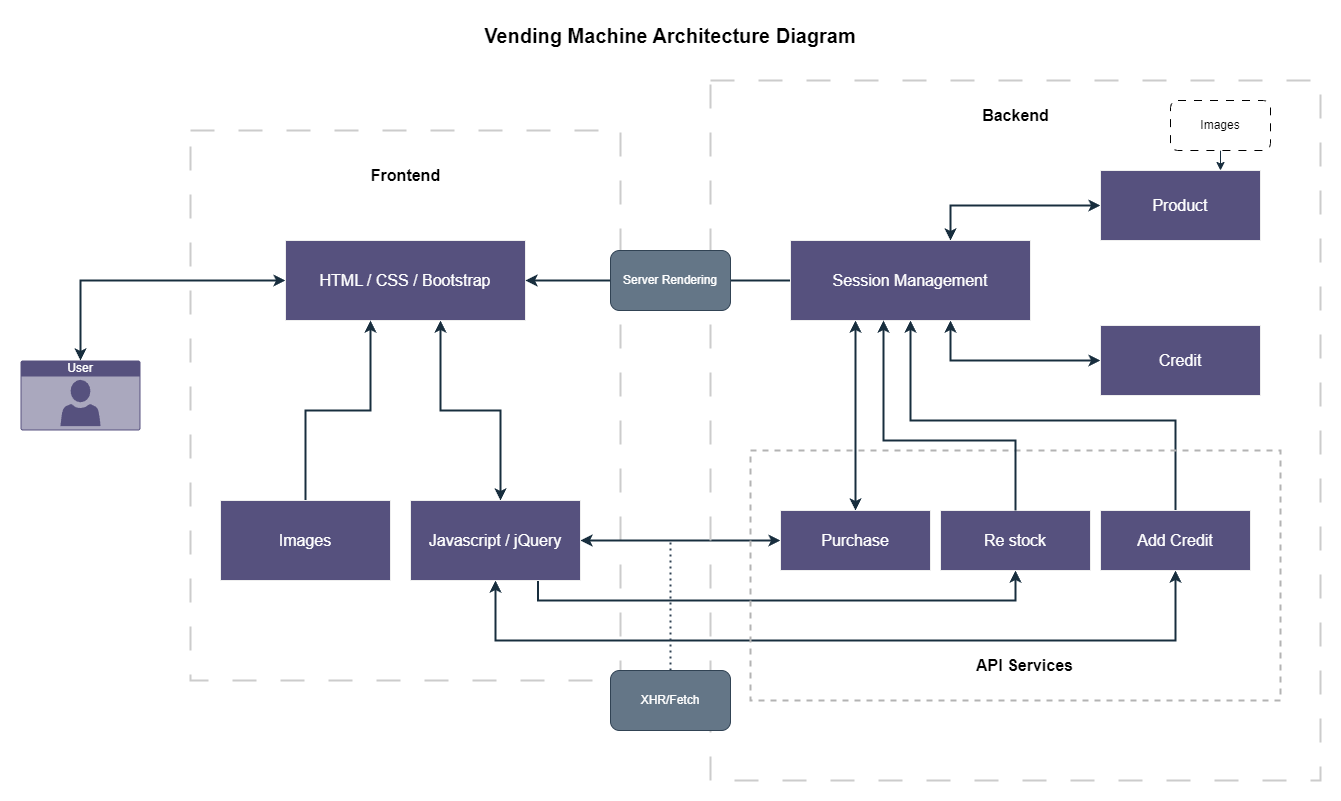

The diagram above was exported from draw.io. Its source (the exported page's mxGraphModel, read from the mxfile embedded in the PNG):
<mxGraphModel dx="2074" dy="1098" grid="1" gridSize="10" guides="1" tooltips="1" connect="1" arrows="1" fold="1" page="1" pageScale="1" pageWidth="850" pageHeight="1100" math="0" shadow="0">
  <root>
    <mxCell id="0" />
    <mxCell id="1" parent="0" />
    <mxCell id="TA2T-5H7ifZFe1qTxhS3-24" style="edgeStyle=orthogonalEdgeStyle;rounded=0;orthogonalLoop=1;jettySize=auto;html=1;exitX=0.5;exitY=0;exitDx=0;exitDy=0;exitPerimeter=0;entryX=0;entryY=0.5;entryDx=0;entryDy=0;startArrow=classic;startFill=1;strokeWidth=2;labelBackgroundColor=none;strokeColor=#182E3E;fontColor=default;" edge="1" parent="1" source="TA2T-5H7ifZFe1qTxhS3-1" target="TA2T-5H7ifZFe1qTxhS3-5">
      <mxGeometry relative="1" as="geometry" />
    </mxCell>
    <mxCell id="TA2T-5H7ifZFe1qTxhS3-1" value="User" style="html=1;whiteSpace=wrap;strokeColor=none;fillColor=#56517E;labelPosition=center;verticalLabelPosition=middle;verticalAlign=top;align=center;fontSize=12;outlineConnect=0;spacingTop=-6;fontColor=#FFFFFF;shape=mxgraph.sitemap.user;labelBackgroundColor=none;" vertex="1" parent="1">
      <mxGeometry x="20" y="440" width="120" height="70" as="geometry" />
    </mxCell>
    <mxCell id="TA2T-5H7ifZFe1qTxhS3-2" value="" style="whiteSpace=wrap;html=1;dashed=1;fillColor=none;dashPattern=12 12;strokeWidth=2;strokeColor=#CCCCCC;labelBackgroundColor=none;fontColor=#CCCCCC;" vertex="1" parent="1">
      <mxGeometry x="190" y="210" width="430" height="550" as="geometry" />
    </mxCell>
    <mxCell id="TA2T-5H7ifZFe1qTxhS3-4" value="Frontend" style="text;html=1;align=center;verticalAlign=middle;whiteSpace=wrap;rounded=0;fontSize=16;fontStyle=1;labelBackgroundColor=none;fontColor=#000000;" vertex="1" parent="1">
      <mxGeometry x="357.5" y="240" width="95" height="30" as="geometry" />
    </mxCell>
    <mxCell id="TA2T-5H7ifZFe1qTxhS3-8" style="edgeStyle=orthogonalEdgeStyle;rounded=0;orthogonalLoop=1;jettySize=auto;html=1;spacing=2;strokeWidth=2;startArrow=classic;startFill=1;labelBackgroundColor=none;strokeColor=#182E3E;fontColor=default;" edge="1" parent="1" target="TA2T-5H7ifZFe1qTxhS3-6">
      <mxGeometry relative="1" as="geometry">
        <mxPoint x="440" y="400" as="sourcePoint" />
        <mxPoint x="485" y="580" as="targetPoint" />
        <Array as="points">
          <mxPoint x="440" y="490" />
          <mxPoint x="500" y="490" />
        </Array>
      </mxGeometry>
    </mxCell>
    <mxCell id="TA2T-5H7ifZFe1qTxhS3-5" value="&lt;font style=&quot;font-size: 16px;&quot;&gt;&lt;span&gt;HTML / CSS / Bootstrap&lt;/span&gt;&lt;/font&gt;" style="rounded=0;whiteSpace=wrap;html=1;fontStyle=0;labelBackgroundColor=none;fillColor=#56517E;strokeColor=#EEEEEE;fontColor=#FFFFFF;" vertex="1" parent="1">
      <mxGeometry x="285" y="320" width="240" height="80" as="geometry" />
    </mxCell>
    <mxCell id="TA2T-5H7ifZFe1qTxhS3-23" style="edgeStyle=orthogonalEdgeStyle;rounded=0;orthogonalLoop=1;jettySize=auto;html=1;exitX=1;exitY=0.5;exitDx=0;exitDy=0;strokeWidth=2;startArrow=classic;startFill=1;labelBackgroundColor=none;strokeColor=#182E3E;fontColor=default;" edge="1" parent="1" source="TA2T-5H7ifZFe1qTxhS3-6" target="TA2T-5H7ifZFe1qTxhS3-21">
      <mxGeometry relative="1" as="geometry" />
    </mxCell>
    <mxCell id="TA2T-5H7ifZFe1qTxhS3-31" style="edgeStyle=orthogonalEdgeStyle;rounded=0;orthogonalLoop=1;jettySize=auto;html=1;exitX=0.75;exitY=1;exitDx=0;exitDy=0;entryX=0.5;entryY=1;entryDx=0;entryDy=0;strokeWidth=2;labelBackgroundColor=none;strokeColor=#182E3E;fontColor=default;" edge="1" parent="1" source="TA2T-5H7ifZFe1qTxhS3-6" target="TA2T-5H7ifZFe1qTxhS3-27">
      <mxGeometry relative="1" as="geometry" />
    </mxCell>
    <mxCell id="TA2T-5H7ifZFe1qTxhS3-32" style="edgeStyle=orthogonalEdgeStyle;rounded=0;orthogonalLoop=1;jettySize=auto;html=1;exitX=0.5;exitY=1;exitDx=0;exitDy=0;entryX=0.5;entryY=1;entryDx=0;entryDy=0;startArrow=classic;startFill=1;strokeWidth=2;labelBackgroundColor=none;strokeColor=#182E3E;fontColor=default;" edge="1" parent="1" source="TA2T-5H7ifZFe1qTxhS3-6" target="TA2T-5H7ifZFe1qTxhS3-25">
      <mxGeometry relative="1" as="geometry">
        <Array as="points">
          <mxPoint x="495" y="720" />
          <mxPoint x="1175" y="720" />
        </Array>
      </mxGeometry>
    </mxCell>
    <mxCell id="TA2T-5H7ifZFe1qTxhS3-6" value="&lt;span style=&quot;font-size: 16px;&quot;&gt;Javascript / jQuery&lt;/span&gt;" style="rounded=0;whiteSpace=wrap;html=1;fontStyle=0;labelBackgroundColor=none;fillColor=#56517E;strokeColor=#EEEEEE;fontColor=#FFFFFF;" vertex="1" parent="1">
      <mxGeometry x="410" y="580" width="170" height="80" as="geometry" />
    </mxCell>
    <mxCell id="TA2T-5H7ifZFe1qTxhS3-9" value="" style="whiteSpace=wrap;html=1;dashed=1;fillColor=none;dashPattern=12 12;strokeWidth=2;strokeColor=#CCCCCC;labelBackgroundColor=none;fontColor=#CCCCCC;" vertex="1" parent="1">
      <mxGeometry x="710" y="160" width="610" height="700" as="geometry" />
    </mxCell>
    <mxCell id="TA2T-5H7ifZFe1qTxhS3-10" value="Backend" style="text;html=1;align=center;verticalAlign=middle;whiteSpace=wrap;rounded=0;fontSize=16;fontStyle=1;labelBackgroundColor=none;fontColor=#000000;" vertex="1" parent="1">
      <mxGeometry x="967.5" y="180" width="95" height="30" as="geometry" />
    </mxCell>
    <mxCell id="TA2T-5H7ifZFe1qTxhS3-17" style="edgeStyle=orthogonalEdgeStyle;rounded=0;orthogonalLoop=1;jettySize=auto;html=1;exitX=0;exitY=0.5;exitDx=0;exitDy=0;entryX=1;entryY=0.5;entryDx=0;entryDy=0;strokeWidth=2;labelBackgroundColor=none;strokeColor=#182E3E;fontColor=default;" edge="1" parent="1" source="TA2T-5H7ifZFe1qTxhS3-12" target="TA2T-5H7ifZFe1qTxhS3-5">
      <mxGeometry relative="1" as="geometry" />
    </mxCell>
    <mxCell id="TA2T-5H7ifZFe1qTxhS3-18" style="edgeStyle=orthogonalEdgeStyle;rounded=0;orthogonalLoop=1;jettySize=auto;html=1;startArrow=classic;startFill=1;strokeWidth=2;labelBackgroundColor=none;strokeColor=#182E3E;fontColor=default;" edge="1" parent="1" source="TA2T-5H7ifZFe1qTxhS3-12" target="TA2T-5H7ifZFe1qTxhS3-13">
      <mxGeometry relative="1" as="geometry">
        <Array as="points">
          <mxPoint x="950" y="285" />
        </Array>
      </mxGeometry>
    </mxCell>
    <mxCell id="TA2T-5H7ifZFe1qTxhS3-44" value="" style="edgeLabel;html=1;align=center;verticalAlign=middle;resizable=0;points=[];strokeColor=#EEEEEE;fontColor=#FFFFFF;fillColor=#56517E;" vertex="1" connectable="0" parent="TA2T-5H7ifZFe1qTxhS3-18">
      <mxGeometry x="0.0667" y="-1" relative="1" as="geometry">
        <mxPoint as="offset" />
      </mxGeometry>
    </mxCell>
    <mxCell id="TA2T-5H7ifZFe1qTxhS3-19" style="edgeStyle=orthogonalEdgeStyle;rounded=0;orthogonalLoop=1;jettySize=auto;html=1;startArrow=classic;startFill=1;strokeWidth=2;labelBackgroundColor=none;strokeColor=#182E3E;fontColor=default;" edge="1" parent="1" source="TA2T-5H7ifZFe1qTxhS3-12" target="TA2T-5H7ifZFe1qTxhS3-14">
      <mxGeometry relative="1" as="geometry">
        <Array as="points">
          <mxPoint x="950" y="440" />
        </Array>
      </mxGeometry>
    </mxCell>
    <mxCell id="TA2T-5H7ifZFe1qTxhS3-22" style="edgeStyle=orthogonalEdgeStyle;rounded=0;orthogonalLoop=1;jettySize=auto;html=1;strokeWidth=2;startArrow=classic;startFill=1;labelBackgroundColor=none;strokeColor=#182E3E;fontColor=default;" edge="1" parent="1" source="TA2T-5H7ifZFe1qTxhS3-12" target="TA2T-5H7ifZFe1qTxhS3-21">
      <mxGeometry relative="1" as="geometry">
        <Array as="points">
          <mxPoint x="855" y="470" />
          <mxPoint x="855" y="470" />
        </Array>
      </mxGeometry>
    </mxCell>
    <mxCell id="TA2T-5H7ifZFe1qTxhS3-26" style="edgeStyle=orthogonalEdgeStyle;rounded=0;orthogonalLoop=1;jettySize=auto;html=1;entryX=0.5;entryY=0;entryDx=0;entryDy=0;strokeWidth=2;startArrow=classic;startFill=1;endArrow=none;endFill=0;labelBackgroundColor=none;strokeColor=#182E3E;fontColor=default;" edge="1" parent="1" source="TA2T-5H7ifZFe1qTxhS3-12" target="TA2T-5H7ifZFe1qTxhS3-25">
      <mxGeometry relative="1" as="geometry">
        <Array as="points">
          <mxPoint x="910" y="500" />
          <mxPoint x="1175" y="500" />
        </Array>
      </mxGeometry>
    </mxCell>
    <mxCell id="TA2T-5H7ifZFe1qTxhS3-12" value="&lt;font style=&quot;font-size: 16px;&quot;&gt;&lt;span&gt;Session Management&lt;/span&gt;&lt;/font&gt;" style="rounded=0;whiteSpace=wrap;html=1;fontStyle=0;labelBackgroundColor=none;fillColor=#56517E;strokeColor=#EEEEEE;fontColor=#FFFFFF;" vertex="1" parent="1">
      <mxGeometry x="790" y="320" width="240" height="80" as="geometry" />
    </mxCell>
    <mxCell id="TA2T-5H7ifZFe1qTxhS3-13" value="&lt;span style=&quot;font-size: 16px;&quot;&gt;Product&lt;/span&gt;" style="rounded=0;whiteSpace=wrap;html=1;fontStyle=0;labelBackgroundColor=none;fillColor=#56517E;strokeColor=#EEEEEE;fontColor=#FFFFFF;" vertex="1" parent="1">
      <mxGeometry x="1100" y="250" width="160" height="70" as="geometry" />
    </mxCell>
    <mxCell id="TA2T-5H7ifZFe1qTxhS3-14" value="&lt;span style=&quot;font-size: 16px;&quot;&gt;Credit&lt;/span&gt;" style="rounded=0;whiteSpace=wrap;html=1;fontStyle=0;labelBackgroundColor=none;fillColor=#56517E;strokeColor=#EEEEEE;fontColor=#FFFFFF;" vertex="1" parent="1">
      <mxGeometry x="1100" y="405" width="160" height="70" as="geometry" />
    </mxCell>
    <mxCell id="TA2T-5H7ifZFe1qTxhS3-15" value="" style="rounded=0;whiteSpace=wrap;html=1;fillColor=none;dashed=1;strokeColor=#B3B3B3;strokeWidth=2;labelBackgroundColor=none;fontColor=#FFFFFF;" vertex="1" parent="1">
      <mxGeometry x="750" y="530" width="530" height="250" as="geometry" />
    </mxCell>
    <mxCell id="TA2T-5H7ifZFe1qTxhS3-20" value="API Services" style="text;html=1;align=center;verticalAlign=middle;whiteSpace=wrap;rounded=0;fontSize=16;fontStyle=1;labelBackgroundColor=none;fontColor=#000000;" vertex="1" parent="1">
      <mxGeometry x="967.5" y="730" width="112.5" height="30" as="geometry" />
    </mxCell>
    <mxCell id="TA2T-5H7ifZFe1qTxhS3-21" value="Purchase" style="rounded=0;whiteSpace=wrap;html=1;fontSize=16;labelBackgroundColor=none;fillColor=#56517E;strokeColor=#EEEEEE;fontColor=#FFFFFF;" vertex="1" parent="1">
      <mxGeometry x="780" y="590" width="150" height="60" as="geometry" />
    </mxCell>
    <mxCell id="TA2T-5H7ifZFe1qTxhS3-25" value="Add Credit" style="rounded=0;whiteSpace=wrap;html=1;fontSize=16;labelBackgroundColor=none;fillColor=#56517E;strokeColor=#EEEEEE;fontColor=#FFFFFF;" vertex="1" parent="1">
      <mxGeometry x="1100" y="590" width="150" height="60" as="geometry" />
    </mxCell>
    <mxCell id="TA2T-5H7ifZFe1qTxhS3-27" value="Re stock" style="rounded=0;whiteSpace=wrap;html=1;fontSize=16;labelBackgroundColor=none;fillColor=#56517E;strokeColor=#EEEEEE;fontColor=#FFFFFF;" vertex="1" parent="1">
      <mxGeometry x="940" y="590" width="150" height="60" as="geometry" />
    </mxCell>
    <mxCell id="TA2T-5H7ifZFe1qTxhS3-28" style="edgeStyle=orthogonalEdgeStyle;rounded=0;orthogonalLoop=1;jettySize=auto;html=1;strokeWidth=2;labelBackgroundColor=none;strokeColor=#182E3E;fontColor=default;" edge="1" parent="1" source="TA2T-5H7ifZFe1qTxhS3-27" target="TA2T-5H7ifZFe1qTxhS3-12">
      <mxGeometry relative="1" as="geometry">
        <mxPoint x="1018" y="590" as="sourcePoint" />
        <mxPoint x="883" y="420" as="targetPoint" />
        <Array as="points">
          <mxPoint x="1015" y="520" />
          <mxPoint x="883" y="520" />
        </Array>
      </mxGeometry>
    </mxCell>
    <mxCell id="TA2T-5H7ifZFe1qTxhS3-30" style="edgeStyle=orthogonalEdgeStyle;rounded=0;orthogonalLoop=1;jettySize=auto;html=1;strokeWidth=2;labelBackgroundColor=none;strokeColor=#182E3E;fontColor=default;" edge="1" parent="1" source="TA2T-5H7ifZFe1qTxhS3-29" target="TA2T-5H7ifZFe1qTxhS3-5">
      <mxGeometry relative="1" as="geometry">
        <Array as="points">
          <mxPoint x="305" y="490" />
          <mxPoint x="370" y="490" />
        </Array>
      </mxGeometry>
    </mxCell>
    <mxCell id="TA2T-5H7ifZFe1qTxhS3-29" value="&lt;span style=&quot;font-size: 16px;&quot;&gt;Images&lt;/span&gt;" style="rounded=0;whiteSpace=wrap;html=1;fontStyle=0;labelBackgroundColor=none;fillColor=#56517E;strokeColor=#EEEEEE;fontColor=#FFFFFF;" vertex="1" parent="1">
      <mxGeometry x="220" y="580" width="170" height="80" as="geometry" />
    </mxCell>
    <mxCell id="TA2T-5H7ifZFe1qTxhS3-36" value="XHR/Fetch" style="rounded=1;whiteSpace=wrap;html=1;fillColor=#647687;strokeColor=#314354;fontColor=#ffffff;labelBackgroundColor=none;" vertex="1" parent="1">
      <mxGeometry x="610" y="750" width="120" height="60" as="geometry" />
    </mxCell>
    <mxCell id="TA2T-5H7ifZFe1qTxhS3-38" value="" style="endArrow=none;dashed=1;html=1;dashPattern=1 2;strokeWidth=2;rounded=0;strokeColor=#314354;labelBackgroundColor=none;fontColor=default;fillColor=#647687;" edge="1" parent="1" source="TA2T-5H7ifZFe1qTxhS3-36">
      <mxGeometry width="50" height="50" relative="1" as="geometry">
        <mxPoint x="645" y="620" as="sourcePoint" />
        <mxPoint x="670" y="620" as="targetPoint" />
      </mxGeometry>
    </mxCell>
    <mxCell id="TA2T-5H7ifZFe1qTxhS3-40" style="edgeStyle=orthogonalEdgeStyle;rounded=0;orthogonalLoop=1;jettySize=auto;html=1;exitX=0.5;exitY=1;exitDx=0;exitDy=0;entryX=0.75;entryY=0;entryDx=0;entryDy=0;labelBackgroundColor=none;strokeColor=#182E3E;fontColor=default;" edge="1" parent="1" source="TA2T-5H7ifZFe1qTxhS3-39" target="TA2T-5H7ifZFe1qTxhS3-13">
      <mxGeometry relative="1" as="geometry" />
    </mxCell>
    <mxCell id="TA2T-5H7ifZFe1qTxhS3-39" value="&lt;font style=&quot;font-size: 12px;&quot;&gt;Images&lt;/font&gt;" style="rounded=1;whiteSpace=wrap;html=1;fontStyle=0;dashed=1;dashPattern=8 8;labelBackgroundColor=none;" vertex="1" parent="1">
      <mxGeometry x="1170" y="180" width="100" height="50" as="geometry" />
    </mxCell>
    <mxCell id="TA2T-5H7ifZFe1qTxhS3-45" value="Server Rendering" style="rounded=1;whiteSpace=wrap;html=1;fillColor=#647687;strokeColor=#314354;fontColor=#ffffff;labelBackgroundColor=none;" vertex="1" parent="1">
      <mxGeometry x="610" y="330" width="120" height="60" as="geometry" />
    </mxCell>
    <mxCell id="TA2T-5H7ifZFe1qTxhS3-46" value="Vending Machine Architecture Diagram" style="text;html=1;align=center;verticalAlign=middle;whiteSpace=wrap;rounded=0;fontColor=#000000;fontSize=20;fontStyle=1" vertex="1" parent="1">
      <mxGeometry x="450" y="100" width="440" height="30" as="geometry" />
    </mxCell>
  </root>
</mxGraphModel>